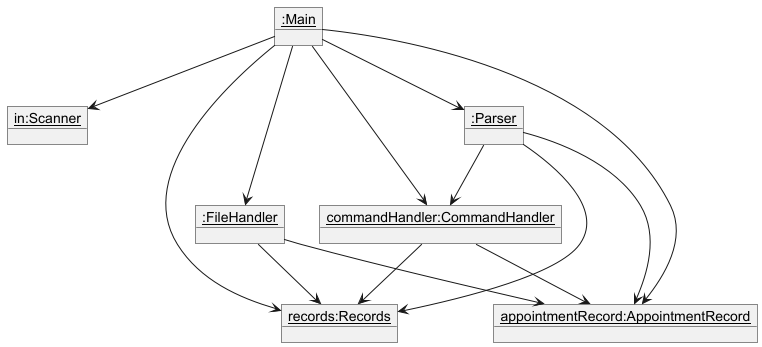

The diagram above was rendered by PlantUML. Its source (embedded in the PNG):
@startuml
'https://plantuml.com/object-diagram
skinparam classAttributeIconSize 0
hide circle

object "<u>:Main</u>" as Main

object "<u>in:Scanner</u>" as Scanner

object "<u>records:Records</u>" as Records {

}

object "<u>appointmentRecord:AppointmentRecord</u>" as AppointmentRecord {

}

object "<u>:FileHandler</u>" as FileHandler

object "<u>commandHandler:CommandHandler</u>" as CommandHandler

object "<u>:Parser</u>" as Parser

Main --> Scanner
Main --> Records
Main --> AppointmentRecord
Main --> FileHandler
Main --> CommandHandler
Main --> Parser
CommandHandler --> Records
CommandHandler --> AppointmentRecord
Parser --> CommandHandler
Parser --> Records
Parser --> AppointmentRecord
FileHandler --> Records
FileHandler --> AppointmentRecord

@enduml